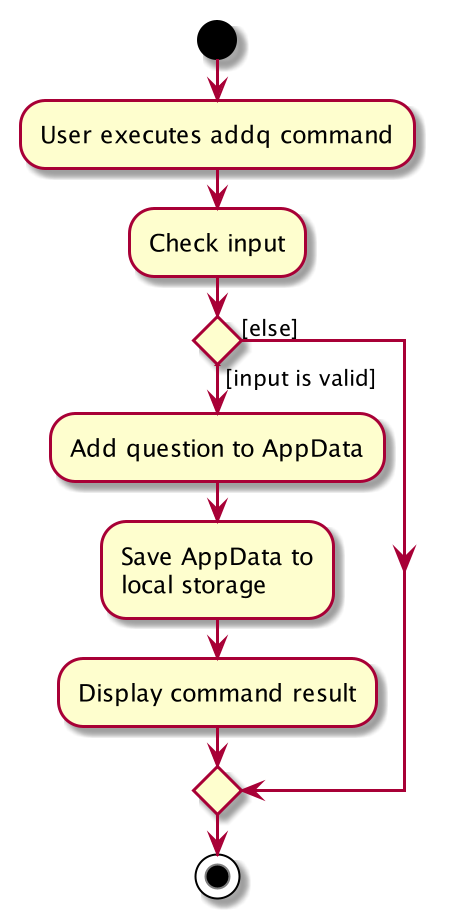

The diagram above was rendered by PlantUML. Its source (embedded in the PNG):
@startuml
start
:User executes addq command;
:Check input;

if () then ([input is valid])
    :Add question to AppData;
    :Save AppData to
    local storage;
    :Display command result;
else ([else])
endif
stop
@enduml